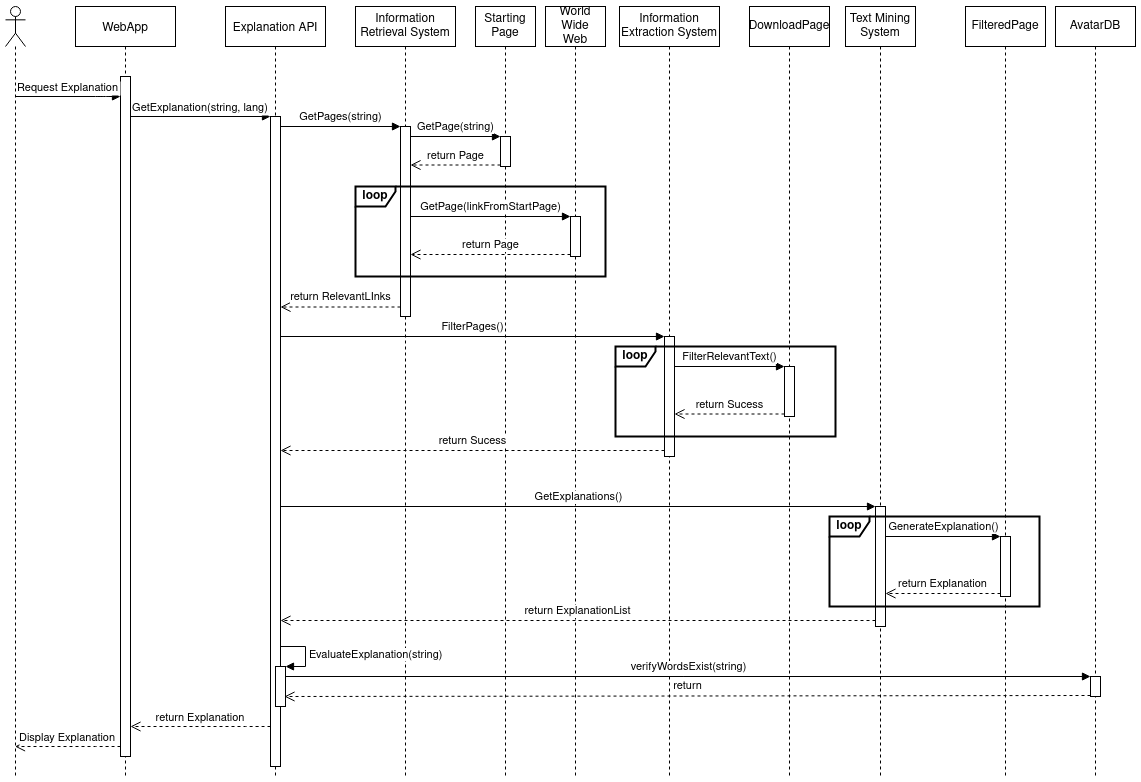

The diagram above was exported from draw.io. Its source (the exported page's mxGraphModel, read from the mxfile embedded in the PNG):
<mxGraphModel dx="1422" dy="831" grid="1" gridSize="10" guides="1" tooltips="1" connect="1" arrows="1" fold="1" page="1" pageScale="1" pageWidth="1100" pageHeight="850" math="0" shadow="0">
  <root>
    <mxCell id="0" />
    <mxCell id="1" parent="0" />
    <mxCell id="3nuBFxr9cyL0pnOWT2aG-1" value="WebApp" style="shape=umlLifeline;perimeter=lifelinePerimeter;container=1;collapsible=0;recursiveResize=0;rounded=0;shadow=0;strokeWidth=1;" parent="1" vertex="1">
      <mxGeometry x="90" y="80" width="100" height="770" as="geometry" />
    </mxCell>
    <mxCell id="3nuBFxr9cyL0pnOWT2aG-2" value="" style="points=[];perimeter=orthogonalPerimeter;rounded=0;shadow=0;strokeWidth=1;" parent="3nuBFxr9cyL0pnOWT2aG-1" vertex="1">
      <mxGeometry x="45" y="70" width="10" height="680" as="geometry" />
    </mxCell>
    <mxCell id="3nuBFxr9cyL0pnOWT2aG-5" value="Explanation API" style="shape=umlLifeline;perimeter=lifelinePerimeter;container=1;collapsible=0;recursiveResize=0;rounded=0;shadow=0;strokeWidth=1;" parent="1" vertex="1">
      <mxGeometry x="240" y="80" width="100" height="770" as="geometry" />
    </mxCell>
    <mxCell id="3nuBFxr9cyL0pnOWT2aG-6" value="" style="points=[];perimeter=orthogonalPerimeter;rounded=0;shadow=0;strokeWidth=1;" parent="3nuBFxr9cyL0pnOWT2aG-5" vertex="1">
      <mxGeometry x="45" y="110" width="10" height="650" as="geometry" />
    </mxCell>
    <mxCell id="3nuBFxr9cyL0pnOWT2aG-7" value="return Explanation" style="verticalAlign=bottom;endArrow=open;dashed=1;endSize=8;shadow=0;strokeWidth=1;" parent="1" source="3nuBFxr9cyL0pnOWT2aG-6" target="3nuBFxr9cyL0pnOWT2aG-2" edge="1">
      <mxGeometry relative="1" as="geometry">
        <mxPoint x="265" y="236" as="targetPoint" />
        <Array as="points">
          <mxPoint x="270" y="800" />
        </Array>
      </mxGeometry>
    </mxCell>
    <mxCell id="3nuBFxr9cyL0pnOWT2aG-8" value="GetExplanation(string, lang)" style="verticalAlign=bottom;endArrow=block;entryX=0;entryY=0;shadow=0;strokeWidth=1;" parent="1" source="3nuBFxr9cyL0pnOWT2aG-2" target="3nuBFxr9cyL0pnOWT2aG-6" edge="1">
      <mxGeometry relative="1" as="geometry">
        <mxPoint x="265" y="160" as="sourcePoint" />
      </mxGeometry>
    </mxCell>
    <mxCell id="p8yf5OMEc5uxuksPVZm--1" value="" style="shape=umlLifeline;participant=umlActor;perimeter=lifelinePerimeter;whiteSpace=wrap;html=1;container=1;collapsible=0;recursiveResize=0;verticalAlign=top;spacingTop=36;outlineConnect=0;" parent="1" vertex="1">
      <mxGeometry x="20" y="80" width="20" height="770" as="geometry" />
    </mxCell>
    <mxCell id="p8yf5OMEc5uxuksPVZm--3" value="&lt;div&gt;Starting&lt;/div&gt;&lt;div&gt;Page&lt;br&gt;&lt;/div&gt;" style="shape=umlLifeline;perimeter=lifelinePerimeter;whiteSpace=wrap;html=1;container=1;collapsible=0;recursiveResize=0;outlineConnect=0;" parent="1" vertex="1">
      <mxGeometry x="490" y="80" width="60" height="770" as="geometry" />
    </mxCell>
    <mxCell id="p8yf5OMEc5uxuksPVZm--4" value="" style="html=1;points=[];perimeter=orthogonalPerimeter;" parent="p8yf5OMEc5uxuksPVZm--3" vertex="1">
      <mxGeometry x="25" y="130" width="10" height="30" as="geometry" />
    </mxCell>
    <mxCell id="p8yf5OMEc5uxuksPVZm--6" value="return Page" style="html=1;verticalAlign=bottom;endArrow=open;dashed=1;endSize=8;exitX=0;exitY=0.95;" parent="1" source="p8yf5OMEc5uxuksPVZm--4" target="p8yf5OMEc5uxuksPVZm--12" edge="1">
      <mxGeometry relative="1" as="geometry">
        <mxPoint x="490" y="271" as="targetPoint" />
      </mxGeometry>
    </mxCell>
    <mxCell id="p8yf5OMEc5uxuksPVZm--5" value="GetPage(string)" style="html=1;verticalAlign=bottom;endArrow=block;entryX=0;entryY=0;" parent="1" source="p8yf5OMEc5uxuksPVZm--12" target="p8yf5OMEc5uxuksPVZm--4" edge="1">
      <mxGeometry relative="1" as="geometry">
        <mxPoint x="470" y="195" as="sourcePoint" />
      </mxGeometry>
    </mxCell>
    <mxCell id="p8yf5OMEc5uxuksPVZm--7" value="&lt;div&gt;World&lt;/div&gt;&lt;div&gt;Wide&lt;/div&gt;&lt;div&gt;Web&lt;/div&gt;" style="shape=umlLifeline;perimeter=lifelinePerimeter;whiteSpace=wrap;html=1;container=1;collapsible=0;recursiveResize=0;outlineConnect=0;" parent="1" vertex="1">
      <mxGeometry x="560" y="80" width="60" height="770" as="geometry" />
    </mxCell>
    <mxCell id="p8yf5OMEc5uxuksPVZm--8" value="" style="html=1;points=[];perimeter=orthogonalPerimeter;" parent="p8yf5OMEc5uxuksPVZm--7" vertex="1">
      <mxGeometry x="25" y="210" width="10" height="40" as="geometry" />
    </mxCell>
    <mxCell id="p8yf5OMEc5uxuksPVZm--9" value="GetPage(linkFromStartPage)" style="html=1;verticalAlign=bottom;endArrow=block;entryX=0;entryY=0;" parent="1" target="p8yf5OMEc5uxuksPVZm--8" edge="1">
      <mxGeometry relative="1" as="geometry">
        <mxPoint x="425" y="290" as="sourcePoint" />
      </mxGeometry>
    </mxCell>
    <mxCell id="p8yf5OMEc5uxuksPVZm--11" value="&lt;div&gt;Information Retrieval System&lt;br&gt;&lt;/div&gt;" style="shape=umlLifeline;perimeter=lifelinePerimeter;whiteSpace=wrap;html=1;container=1;collapsible=0;recursiveResize=0;outlineConnect=0;" parent="1" vertex="1">
      <mxGeometry x="370" y="80" width="100" height="770" as="geometry" />
    </mxCell>
    <mxCell id="p8yf5OMEc5uxuksPVZm--12" value="" style="html=1;points=[];perimeter=orthogonalPerimeter;" parent="p8yf5OMEc5uxuksPVZm--11" vertex="1">
      <mxGeometry x="45" y="120" width="10" height="190" as="geometry" />
    </mxCell>
    <mxCell id="p8yf5OMEc5uxuksPVZm--13" value="GetPages(string)" style="html=1;verticalAlign=bottom;endArrow=block;entryX=0;entryY=0;" parent="1" source="3nuBFxr9cyL0pnOWT2aG-6" target="p8yf5OMEc5uxuksPVZm--12" edge="1">
      <mxGeometry relative="1" as="geometry">
        <mxPoint x="310" y="185" as="sourcePoint" />
      </mxGeometry>
    </mxCell>
    <mxCell id="p8yf5OMEc5uxuksPVZm--14" value="return RelevantLInks" style="html=1;verticalAlign=bottom;endArrow=open;dashed=1;endSize=8;exitX=0;exitY=0.95;" parent="1" source="p8yf5OMEc5uxuksPVZm--12" target="3nuBFxr9cyL0pnOWT2aG-6" edge="1">
      <mxGeometry relative="1" as="geometry">
        <mxPoint x="320" y="270" as="targetPoint" />
      </mxGeometry>
    </mxCell>
    <mxCell id="p8yf5OMEc5uxuksPVZm--10" value="return Page" style="html=1;verticalAlign=bottom;endArrow=open;dashed=1;endSize=8;exitX=0;exitY=0.95;" parent="1" source="p8yf5OMEc5uxuksPVZm--8" edge="1">
      <mxGeometry relative="1" as="geometry">
        <mxPoint x="425" y="328" as="targetPoint" />
      </mxGeometry>
    </mxCell>
    <mxCell id="p8yf5OMEc5uxuksPVZm--16" value="Information Extraction System" style="shape=umlLifeline;perimeter=lifelinePerimeter;whiteSpace=wrap;html=1;container=1;collapsible=0;recursiveResize=0;outlineConnect=0;" parent="1" vertex="1">
      <mxGeometry x="634" y="80" width="100" height="770" as="geometry" />
    </mxCell>
    <mxCell id="p8yf5OMEc5uxuksPVZm--17" value="" style="html=1;points=[];perimeter=orthogonalPerimeter;" parent="p8yf5OMEc5uxuksPVZm--16" vertex="1">
      <mxGeometry x="45" y="330" width="10" height="120" as="geometry" />
    </mxCell>
    <mxCell id="p8yf5OMEc5uxuksPVZm--18" value="FilterPages()" style="html=1;verticalAlign=bottom;endArrow=block;entryX=0;entryY=0;" parent="1" source="3nuBFxr9cyL0pnOWT2aG-6" target="p8yf5OMEc5uxuksPVZm--17" edge="1">
      <mxGeometry relative="1" as="geometry">
        <mxPoint x="750" y="470" as="sourcePoint" />
      </mxGeometry>
    </mxCell>
    <mxCell id="p8yf5OMEc5uxuksPVZm--19" value="return Sucess" style="html=1;verticalAlign=bottom;endArrow=open;dashed=1;endSize=8;exitX=0;exitY=0.95;" parent="1" source="p8yf5OMEc5uxuksPVZm--17" target="3nuBFxr9cyL0pnOWT2aG-6" edge="1">
      <mxGeometry relative="1" as="geometry">
        <mxPoint x="310" y="565" as="targetPoint" />
      </mxGeometry>
    </mxCell>
    <mxCell id="p8yf5OMEc5uxuksPVZm--21" value="DownloadPage" style="shape=umlLifeline;perimeter=lifelinePerimeter;whiteSpace=wrap;html=1;container=1;collapsible=0;recursiveResize=0;outlineConnect=0;" parent="1" vertex="1">
      <mxGeometry x="764" y="80" width="80" height="770" as="geometry" />
    </mxCell>
    <mxCell id="p8yf5OMEc5uxuksPVZm--22" value="" style="html=1;points=[];perimeter=orthogonalPerimeter;" parent="p8yf5OMEc5uxuksPVZm--21" vertex="1">
      <mxGeometry x="35" y="360" width="10" height="50" as="geometry" />
    </mxCell>
    <mxCell id="p8yf5OMEc5uxuksPVZm--23" value="FilterRelevantText()" style="html=1;verticalAlign=bottom;endArrow=block;entryX=0;entryY=0;" parent="1" source="p8yf5OMEc5uxuksPVZm--17" target="p8yf5OMEc5uxuksPVZm--22" edge="1">
      <mxGeometry relative="1" as="geometry">
        <mxPoint x="870" y="420" as="sourcePoint" />
      </mxGeometry>
    </mxCell>
    <mxCell id="p8yf5OMEc5uxuksPVZm--24" value="return Sucess" style="html=1;verticalAlign=bottom;endArrow=open;dashed=1;endSize=8;exitX=0;exitY=0.95;" parent="1" source="p8yf5OMEc5uxuksPVZm--22" target="p8yf5OMEc5uxuksPVZm--17" edge="1">
      <mxGeometry relative="1" as="geometry">
        <mxPoint x="870" y="496" as="targetPoint" />
      </mxGeometry>
    </mxCell>
    <mxCell id="p8yf5OMEc5uxuksPVZm--26" value="Text Mining System" style="shape=umlLifeline;perimeter=lifelinePerimeter;whiteSpace=wrap;html=1;container=1;collapsible=0;recursiveResize=0;outlineConnect=0;" parent="1" vertex="1">
      <mxGeometry x="860" y="80" width="70" height="770" as="geometry" />
    </mxCell>
    <mxCell id="p8yf5OMEc5uxuksPVZm--28" value="" style="html=1;points=[];perimeter=orthogonalPerimeter;" parent="p8yf5OMEc5uxuksPVZm--26" vertex="1">
      <mxGeometry x="30" y="500" width="10" height="120" as="geometry" />
    </mxCell>
    <mxCell id="p8yf5OMEc5uxuksPVZm--27" value="FilteredPage" style="shape=umlLifeline;perimeter=lifelinePerimeter;whiteSpace=wrap;html=1;container=1;collapsible=0;recursiveResize=0;outlineConnect=0;" parent="1" vertex="1">
      <mxGeometry x="980" y="80" width="80" height="770" as="geometry" />
    </mxCell>
    <mxCell id="p8yf5OMEc5uxuksPVZm--31" value="" style="html=1;points=[];perimeter=orthogonalPerimeter;" parent="p8yf5OMEc5uxuksPVZm--27" vertex="1">
      <mxGeometry x="35" y="530" width="10" height="60" as="geometry" />
    </mxCell>
    <mxCell id="p8yf5OMEc5uxuksPVZm--29" value="GetExplanations()" style="html=1;verticalAlign=bottom;endArrow=block;entryX=0;entryY=0;" parent="1" source="3nuBFxr9cyL0pnOWT2aG-6" target="p8yf5OMEc5uxuksPVZm--28" edge="1">
      <mxGeometry relative="1" as="geometry">
        <mxPoint x="1020" y="630" as="sourcePoint" />
      </mxGeometry>
    </mxCell>
    <mxCell id="p8yf5OMEc5uxuksPVZm--30" value="return ExplanationList" style="html=1;verticalAlign=bottom;endArrow=open;dashed=1;endSize=8;exitX=0;exitY=0.95;" parent="1" source="p8yf5OMEc5uxuksPVZm--28" target="3nuBFxr9cyL0pnOWT2aG-6" edge="1">
      <mxGeometry relative="1" as="geometry">
        <mxPoint x="1020" y="706" as="targetPoint" />
      </mxGeometry>
    </mxCell>
    <mxCell id="p8yf5OMEc5uxuksPVZm--32" value="GenerateExplanation()" style="html=1;verticalAlign=bottom;endArrow=block;entryX=0;entryY=0;" parent="1" source="p8yf5OMEc5uxuksPVZm--28" target="p8yf5OMEc5uxuksPVZm--31" edge="1">
      <mxGeometry relative="1" as="geometry">
        <mxPoint x="1110" y="608" as="sourcePoint" />
      </mxGeometry>
    </mxCell>
    <mxCell id="p8yf5OMEc5uxuksPVZm--33" value="return Explanation" style="html=1;verticalAlign=bottom;endArrow=open;dashed=1;endSize=8;exitX=0;exitY=0.95;" parent="1" source="p8yf5OMEc5uxuksPVZm--31" target="p8yf5OMEc5uxuksPVZm--28" edge="1">
      <mxGeometry relative="1" as="geometry">
        <mxPoint x="1160" y="676" as="targetPoint" />
      </mxGeometry>
    </mxCell>
    <mxCell id="p8yf5OMEc5uxuksPVZm--40" value="" style="html=1;points=[];perimeter=orthogonalPerimeter;" parent="1" vertex="1">
      <mxGeometry x="290" y="740" width="10" height="40" as="geometry" />
    </mxCell>
    <mxCell id="p8yf5OMEc5uxuksPVZm--41" value="EvaluateExplanation(string)" style="edgeStyle=orthogonalEdgeStyle;html=1;align=left;spacingLeft=2;endArrow=block;rounded=0;entryX=1;entryY=0;" parent="1" target="p8yf5OMEc5uxuksPVZm--40" edge="1">
      <mxGeometry relative="1" as="geometry">
        <mxPoint x="295" y="720" as="sourcePoint" />
        <Array as="points">
          <mxPoint x="320" y="720" />
        </Array>
      </mxGeometry>
    </mxCell>
    <mxCell id="p8yf5OMEc5uxuksPVZm--42" value="AvatarDB" style="shape=umlLifeline;perimeter=lifelinePerimeter;whiteSpace=wrap;html=1;container=1;collapsible=0;recursiveResize=0;outlineConnect=0;" parent="1" vertex="1">
      <mxGeometry x="1070" y="80" width="80" height="770" as="geometry" />
    </mxCell>
    <mxCell id="p8yf5OMEc5uxuksPVZm--43" value="" style="html=1;points=[];perimeter=orthogonalPerimeter;" parent="p8yf5OMEc5uxuksPVZm--42" vertex="1">
      <mxGeometry x="35" y="670" width="10" height="20" as="geometry" />
    </mxCell>
    <mxCell id="p8yf5OMEc5uxuksPVZm--44" value="verifyWordsExist(string)" style="html=1;verticalAlign=bottom;endArrow=block;entryX=0;entryY=0;exitX=1;exitY=0.25;exitDx=0;exitDy=0;exitPerimeter=0;" parent="1" source="p8yf5OMEc5uxuksPVZm--40" target="p8yf5OMEc5uxuksPVZm--43" edge="1">
      <mxGeometry relative="1" as="geometry">
        <mxPoint x="334" y="751" as="sourcePoint" />
      </mxGeometry>
    </mxCell>
    <mxCell id="p8yf5OMEc5uxuksPVZm--45" value="return" style="html=1;verticalAlign=bottom;endArrow=open;dashed=1;endSize=8;exitX=0;exitY=0.95;entryX=0.9;entryY=0.75;entryDx=0;entryDy=0;entryPerimeter=0;" parent="1" source="p8yf5OMEc5uxuksPVZm--43" target="p8yf5OMEc5uxuksPVZm--40" edge="1">
      <mxGeometry relative="1" as="geometry">
        <mxPoint x="340" y="773" as="targetPoint" />
      </mxGeometry>
    </mxCell>
    <mxCell id="p8yf5OMEc5uxuksPVZm--46" value="Display Explanation" style="verticalAlign=bottom;endArrow=open;dashed=1;endSize=8;shadow=0;strokeWidth=1;" parent="1" source="3nuBFxr9cyL0pnOWT2aG-2" target="p8yf5OMEc5uxuksPVZm--1" edge="1">
      <mxGeometry relative="1" as="geometry">
        <mxPoint x="75" y="830" as="targetPoint" />
        <mxPoint x="140" y="830" as="sourcePoint" />
        <Array as="points">
          <mxPoint x="120" y="820" />
        </Array>
      </mxGeometry>
    </mxCell>
    <mxCell id="p8yf5OMEc5uxuksPVZm--47" value="Request Explanation" style="verticalAlign=bottom;endArrow=block;shadow=0;strokeWidth=1;" parent="1" source="p8yf5OMEc5uxuksPVZm--1" target="3nuBFxr9cyL0pnOWT2aG-2" edge="1">
      <mxGeometry relative="1" as="geometry">
        <mxPoint x="-20" y="180.00000000000364" as="sourcePoint" />
        <mxPoint x="140" y="180" as="targetPoint" />
        <Array as="points">
          <mxPoint x="120" y="170" />
        </Array>
      </mxGeometry>
    </mxCell>
    <mxCell id="p8yf5OMEc5uxuksPVZm--36" value="loop" style="shape=umlFrame;whiteSpace=wrap;html=1;width=40;height=20;fontStyle=1;strokeWidth=2;" parent="1" vertex="1">
      <mxGeometry x="844" y="590" width="210" height="90" as="geometry" />
    </mxCell>
    <mxCell id="p8yf5OMEc5uxuksPVZm--25" value="loop" style="shape=umlFrame;whiteSpace=wrap;html=1;width=40;height=20;strokeWidth=2;fontStyle=1" parent="1" vertex="1">
      <mxGeometry x="630" y="420" width="220" height="90" as="geometry" />
    </mxCell>
    <mxCell id="p8yf5OMEc5uxuksPVZm--15" value="loop" style="shape=umlFrame;whiteSpace=wrap;html=1;width=40;height=20;fontStyle=1;strokeWidth=2;" parent="1" vertex="1">
      <mxGeometry x="370" y="260" width="250" height="90" as="geometry" />
    </mxCell>
  </root>
</mxGraphModel>